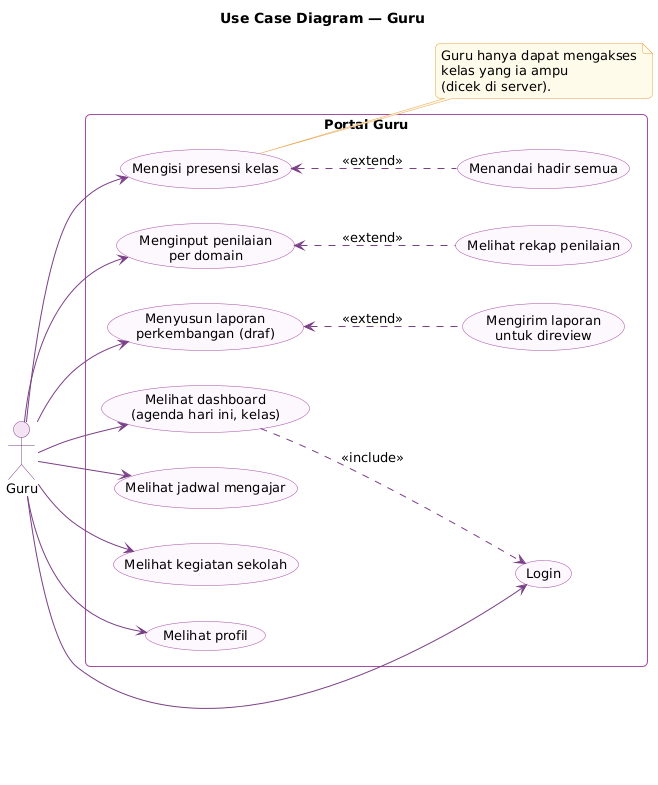

The diagram above was rendered by PlantUML. Its source (embedded in the PNG):
@startuml uc-guru
!include _gaya.iuml
left to right direction
title Use Case Diagram — Guru

actor "Guru" as Guru

rectangle "Portal Guru" {
  usecase "Login" as Login
  usecase "Melihat dashboard\n(agenda hari ini, kelas)" as Dash
  usecase "Mengisi presensi kelas" as Presensi
  usecase "Menandai hadir semua" as Semua
  usecase "Menginput penilaian\nper domain" as Nilai
  usecase "Melihat rekap penilaian" as Rekap
  usecase "Menyusun laporan\nperkembangan (draf)" as Laporan
  usecase "Mengirim laporan\nuntuk direview" as Kirim
  usecase "Melihat jadwal mengajar" as Jadwal
  usecase "Melihat kegiatan sekolah" as Kegiatan
  usecase "Melihat profil" as Profil
}

Guru --> Login
Guru --> Dash
Guru --> Presensi
Presensi <.. Semua : <<extend>>
Guru --> Nilai
Nilai <.. Rekap : <<extend>>
Guru --> Laporan
Laporan <.. Kirim : <<extend>>
Guru --> Jadwal
Guru --> Kegiatan
Guru --> Profil
Dash ..> Login : <<include>>

note right of Presensi
  Guru hanya dapat mengakses
  kelas yang ia ampu
  (dicek di server).
end note
@enduml